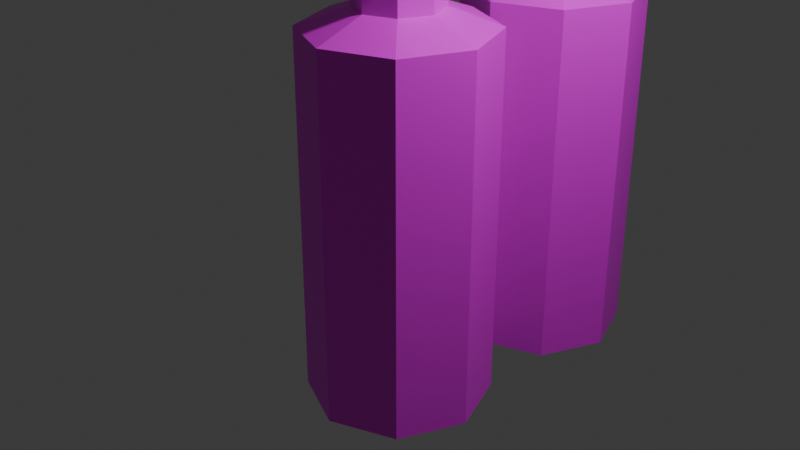 # Source: Ballon.blend  (saved by Blender 4.3.34; exported with 4.5.12 LTS)
import bpy
from mathutils import Matrix  # noqa: F401  (used for matrix-valued properties, if any)

bpy.ops.wm.read_factory_settings(use_empty=True)
scene = bpy.context.scene
scene.name = 'Scene'

# ---- collections
col_collection = bpy.data.collections.new('Collection'); scene.collection.children.link(col_collection)

# ---- images (referenced by path relative to the original .blend; pixels are not part of the script)
import os
ASSET_DIR = os.environ.get("B2B_ASSET_DIR", "")  # directory of the original .blend (textures are referenced by path, not embedded)
HERE = os.path.dirname(os.path.abspath(__file__))  # packed textures are extracted next to this script under _unpacked/

def load_image(name, relpath, width, height, colorspace="sRGB"):
    """Load a texture the original file referenced (path relative to the .blend, or extracted next to this script)."""
    p = next((c for c in (os.path.join(HERE, relpath), os.path.join(ASSET_DIR, relpath)) if relpath and os.path.exists(c)), "")
    if p:
        img = bpy.data.images.load(p, check_existing=True)
        img.name = name
    else:  # same state as the original file: an image datablock whose file is absent (Cycles renders it pink)
        img = bpy.data.images.new(name, width, height)
        img.source = "FILE"
        img.filepath = "//" + (relpath or name)
    img.colorspace_settings.name = colorspace
    return img
img_ballontexture_png = load_image('BallonTexture.png', 'BallonTexture.png', 1024, 1024, 'sRGB')
img_ballontexture_png_001 = load_image('BallonTexture.png.001', 'BallonTexture.png', 1024, 1024, 'sRGB')

# ---- materials (node trees are filled in below, after node groups)
mat_ballonmat = bpy.data.materials.new('BallonMat')
mat_ballonmat_001 = bpy.data.materials.new('BallonMat.001')

# ---- material node trees
mat_ballonmat.use_nodes = True; mat_ballonmat.node_tree.nodes.clear()
_N = mat_ballonmat.node_tree.nodes; _L = mat_ballonmat.node_tree.links
n0 = _N.new('ShaderNodeBsdfPrincipled'); n0.name = 'Принципиальный BSDF'; n0.location = (10, 300)
n1 = _N.new('ShaderNodeOutputMaterial'); n1.name = 'Вывод материала'; n1.location = (300, 300)
n2 = _N.new('ShaderNodeTexImage'); n2.name = 'Текстура изображения'; n2.location = (-270, 260)
n2.image = img_ballontexture_png
n2.interpolation = 'Closest'
n3 = _N.new('ShaderNodeMapping'); n3.name = 'Отображение'; n3.location = (-450, 260)
n4 = _N.new('ShaderNodeTexCoord'); n4.name = 'Текстурные координаты'; n4.location = (-630, 260)
_L.new(n0.outputs[0], n1.inputs[0])
_L.new(n2.outputs[0], n0.inputs[0])
_L.new(n3.outputs[0], n2.inputs[0])
_L.new(n4.outputs[2], n3.inputs[0])
n1.is_active_output = True
mat_ballonmat_001.use_nodes = True; mat_ballonmat_001.node_tree.nodes.clear()
_N = mat_ballonmat_001.node_tree.nodes; _L = mat_ballonmat_001.node_tree.links
n0 = _N.new('ShaderNodeBsdfPrincipled'); n0.name = 'Принципиальный BSDF'; n0.location = (10, 300)
n1 = _N.new('ShaderNodeOutputMaterial'); n1.name = 'Вывод материала'; n1.location = (300, 300)
n2 = _N.new('ShaderNodeTexImage'); n2.name = 'Текстура изображения'; n2.location = (-270, 260)
n2.image = img_ballontexture_png_001
n2.interpolation = 'Closest'
n3 = _N.new('ShaderNodeMapping'); n3.name = 'Отображение'; n3.location = (-450, 260)
n4 = _N.new('ShaderNodeTexCoord'); n4.name = 'Текстурные координаты'; n4.location = (-630, 260)
_L.new(n0.outputs[0], n1.inputs[0])
_L.new(n2.outputs[0], n0.inputs[0])
_L.new(n3.outputs[0], n2.inputs[0])
_L.new(n4.outputs[2], n3.inputs[0])
n1.is_active_output = True

# ---- world
world_world = bpy.data.worlds.new('World'); scene.world = world_world
world_world.use_nodes = True; world_world.node_tree.nodes.clear()
_N = world_world.node_tree.nodes; _L = world_world.node_tree.links
n0 = _N.new('ShaderNodeOutputWorld'); n0.name = 'World Output'; n0.location = (300, 300)
n1 = _N.new('ShaderNodeBackground'); n1.name = 'Background'; n1.location = (10, 300)
n1.inputs[0].default_value = (0.05088, 0.05088, 0.05088, 1.0)
_L.new(n1.outputs[0], n0.inputs[0])
n0.is_active_output = True
world_world.color = (0.05088, 0.05088, 0.05088)
world_world.sun_shadow_jitter_overblur = 0.0

# ---- cameras
cam_camera = bpy.data.cameras.new('Camera')
cam_camera.passepartout_alpha = 0.75
cam_camera.clip_end = 100.0
cam_camera.ortho_scale = 7.314
cam_camera.show_composition_thirds = True

# ---- lights
light_light = bpy.data.lights.new('Light', 'POINT')
light_light.energy = 1000.0
light_light.shadow_soft_size = 0.1

# ---- meshes
me_x = bpy.data.meshes.new('Цилиндр')
me_x.from_pydata([(0.0, -2.0, -1.0), (0.0, 2.2, -0.4588), (0.7071, -2.0, -0.7071), (0.3244, 2.2, -0.3244), (1.0, -2.0, 8.742e-08), (0.4588, 2.2, -9.617e-08), (0.7071, -2.0, 0.7071), (0.3244, 2.2, 0.3244), (0.0, -2.0, 1.0), (0.0, 2.2, 0.4588), (-0.7071, -2.0, 0.7071), (-0.3244, 2.2, 0.3244), (-1.0, -2.0, 8.742e-08), (-0.4588, 2.2, -9.617e-08), (-0.7071, -2.0, -0.7071), (-0.3244, 2.2, -0.3244), (0.7071, 2.0, -0.7071), (0.0, 2.0, -1.0), (1.0, 2.0, -8.742e-08), (0.7071, 2.0, 0.7071), (0.0, 2.0, 1.0), (-0.7071, 2.0, 0.7071), (-1.0, 2.0, -8.742e-08), (-0.7071, 2.0, -0.7071), (0.3244, 2.95, -0.3244), (7.508e-08, 2.95, -0.4588), (0.4588, 2.95, -1.289e-07), (0.3244, 2.95, 0.3244), (7.508e-08, 2.95, 0.4588), (-0.3244, 2.95, 0.3244), (-0.4588, 2.95, -1.289e-07), (-0.3244, 2.95, -0.3244), (0.5677, 2.908, -0.5677), (6.186e-08, 2.908, -0.8029), (0.8029, 2.908, -1.271e-07), (0.5677, 2.908, 0.5677), (6.186e-08, 2.908, 0.8029), (-0.5677, 2.908, 0.5677), (-0.8029, 2.908, -1.271e-07), (-0.5677, 2.908, -0.5677), (0.5677, 3.083, -0.5677), (6.186e-08, 3.083, -0.8029), (0.8029, 3.083, -1.348e-07), (0.5677, 3.083, 0.5677), (6.186e-08, 3.083, 0.8029), (-0.5677, 3.083, 0.5677), (-0.8029, 3.083, -1.348e-07), (-0.5677, 3.083, -0.5677)], [], [(0, 17, 16, 2), (2, 16, 18, 4), (4, 18, 19, 6), (6, 19, 20, 8), (8, 20, 21, 10), (10, 21, 22, 12), (15, 13, 30, 31), (12, 22, 23, 14), (14, 23, 17, 0), (0, 2, 4, 6, 8, 10, 12, 14), (1, 3, 16, 17), (3, 5, 18, 16), (5, 7, 19, 18), (7, 9, 20, 19), (9, 11, 21, 20), (11, 13, 22, 21), (13, 15, 23, 22), (15, 1, 17, 23), (11, 9, 28, 29), (7, 5, 26, 27), (3, 1, 25, 24), (1, 15, 31, 25), (13, 11, 29, 30), (9, 7, 27, 28), (5, 3, 24, 26), (24, 25, 33, 32), (27, 26, 34, 35), (29, 28, 36, 37), (31, 30, 38, 39), (26, 24, 32, 34), (28, 27, 35, 36), (30, 29, 37, 38), (25, 31, 39, 33), (34, 32, 40, 42), (40, 41, 47, 46, 45, 44, 43, 42), (39, 38, 46, 47), (37, 36, 44, 45), (35, 34, 42, 43), (32, 33, 41, 40), (33, 39, 47, 41), (38, 37, 45, 46), (36, 35, 43, 44)])
_uv = me_x.uv_layers.new(name='UVКарта')
_uv.uv.foreach_set('vector', [0.2738, 0.9835, 0.2738, 0.9911, 0.2719, 0.9911, 0.2719, 0.9835, 0.2719, 0.9835, 0.2719, 0.9911, 0.27, 0.9911, 0.27, 0.9835, 0.27, 0.9835, 0.27, 0.9911, 0.2681, 0.9911, 0.2681, 0.9835, 0.2681, 0.9835, 0.2681, 0.9911, 0.2662, 0.9911, 0.2662, 0.9835, 0.2662, 0.9835, 0.2662, 0.9911, 0.2643, 0.9911, 0.2643, 0.9835, 0.2643, 0.9835, 0.2643, 0.9911, 0.2624, 0.9911, 0.2624, 0.9835, 0.01148, 0.5146, 0.01099, 0.5134, 0.01099, 0.5134, 0.01148, 0.5146, 0.2624, 0.9835, 0.2624, 0.9911, 0.2605, 0.9911, 0.2605, 0.9835, 0.2605, 0.9835, 0.2605, 0.9911, 0.2586, 0.9911, 0.2586, 0.9835, 0.2639, 0.9883, 0.2664, 0.9873, 0.2675, 0.9847, 0.2664, 0.9821, 0.2639, 0.981, 0.2613, 0.9821, 0.2602, 0.9847, 0.2613, 0.9873, 0.01266, 0.5151, 0.01385, 0.5146, 0.01524, 0.516, 0.01266, 0.5171, 0.01385, 0.5146, 0.01433, 0.5134, 0.0163, 0.5134, 0.01524, 0.516, 0.01433, 0.5134, 0.01385, 0.5123, 0.01524, 0.5109, 0.0163, 0.5134, 0.01385, 0.5123, 0.01266, 0.5118, 0.01266, 0.5098, 0.01524, 0.5109, 0.01266, 0.5118, 0.01148, 0.5123, 0.01009, 0.5109, 0.01266, 0.5098, 0.01148, 0.5123, 0.01099, 0.5134, 0.009024, 0.5134, 0.01009, 0.5109, 0.01099, 0.5134, 0.01148, 0.5146, 0.01009, 0.516, 0.009024, 0.5134, 0.01148, 0.5146, 0.01266, 0.5151, 0.01266, 0.5171, 0.01009, 0.516, 0.01148, 0.5123, 0.01266, 0.5118, 0.01266, 0.5118, 0.01148, 0.5123, 0.01385, 0.5123, 0.01433, 0.5134, 0.01433, 0.5134, 0.01385, 0.5123, 0.01385, 0.5146, 0.01266, 0.5151, 0.01266, 0.5151, 0.01385, 0.5146, 0.01266, 0.5151, 0.01148, 0.5146, 0.01148, 0.5146, 0.01266, 0.5151, 0.01099, 0.5134, 0.01148, 0.5123, 0.01148, 0.5123, 0.01099, 0.5134, 0.01266, 0.5118, 0.01385, 0.5123, 0.01385, 0.5123, 0.01266, 0.5118, 0.01433, 0.5134, 0.01385, 0.5146, 0.01385, 0.5146, 0.01433, 0.5134, 0.01385, 0.5146, 0.01266, 0.5151, 0.01266, 0.5151, 0.01385, 0.5146, 0.01385, 0.5123, 0.01433, 0.5134, 0.01433, 0.5134, 0.01385, 0.5123, 0.01148, 0.5123, 0.01266, 0.5118, 0.01266, 0.5118, 0.01148, 0.5123, 0.01148, 0.5146, 0.01099, 0.5134, 0.01099, 0.5134, 0.01148, 0.5146, 0.01433, 0.5134, 0.01385, 0.5146, 0.01385, 0.5146, 0.01433, 0.5134, 0.01266, 0.5118, 0.01385, 0.5123, 0.01385, 0.5123, 0.01266, 0.5118, 0.01099, 0.5134, 0.01148, 0.5123, 0.01148, 0.5123, 0.01099, 0.5134, 0.01266, 0.5151, 0.01148, 0.5146, 0.01148, 0.5146, 0.01266, 0.5151, 0.2641, 0.9798, 0.2636, 0.9809, 0.2636, 0.9809, 0.2641, 0.9798, 0.2575, 0.9859, 0.2563, 0.9863, 0.2551, 0.9859, 0.2546, 0.9847, 0.2551, 0.9835, 0.2563, 0.983, 0.2575, 0.9835, 0.258, 0.9847, 0.2613, 0.9809, 0.2608, 0.9798, 0.2608, 0.9798, 0.2613, 0.9809, 0.2613, 0.9786, 0.2624, 0.9781, 0.2624, 0.9781, 0.2613, 0.9786, 0.2636, 0.9786, 0.2641, 0.9798, 0.2641, 0.9798, 0.2636, 0.9786, 0.2636, 0.9809, 0.2624, 0.9814, 0.2624, 0.9814, 0.2636, 0.9809, 0.2624, 0.9814, 0.2613, 0.9809, 0.2613, 0.9809, 0.2624, 0.9814, 0.2608, 0.9798, 0.2613, 0.9786, 0.2613, 0.9786, 0.2608, 0.9798, 0.2624, 0.9781, 0.2636, 0.9786, 0.2636, 0.9786, 0.2624, 0.9781])
me_x.materials.append(mat_ballonmat)
me_x.update()
me_001 = bpy.data.meshes.new('Цилиндр.001')
me_001.from_pydata([(0.0, -2.0, -1.0), (0.0, 2.2, -0.4588), (0.7071, -2.0, -0.7071), (0.3244, 2.2, -0.3244), (1.0, -2.0, 8.742e-08), (0.4588, 2.2, -9.617e-08), (0.7071, -2.0, 0.7071), (0.3244, 2.2, 0.3244), (0.0, -2.0, 1.0), (0.0, 2.2, 0.4588), (-0.7071, -2.0, 0.7071), (-0.3244, 2.2, 0.3244), (-1.0, -2.0, 8.742e-08), (-0.4588, 2.2, -9.617e-08), (-0.7071, -2.0, -0.7071), (-0.3244, 2.2, -0.3244), (0.7071, 2.0, -0.7071), (0.0, 2.0, -1.0), (1.0, 2.0, -8.742e-08), (0.7071, 2.0, 0.7071), (0.0, 2.0, 1.0), (-0.7071, 2.0, 0.7071), (-1.0, 2.0, -8.742e-08), (-0.7071, 2.0, -0.7071), (0.3244, 2.95, -0.3244), (7.508e-08, 2.95, -0.4588), (0.4588, 2.95, -1.289e-07), (0.3244, 2.95, 0.3244), (7.508e-08, 2.95, 0.4588), (-0.3244, 2.95, 0.3244), (-0.4588, 2.95, -1.289e-07), (-0.3244, 2.95, -0.3244), (0.5677, 2.908, -0.5677), (6.186e-08, 2.908, -0.8029), (0.8029, 2.908, -1.271e-07), (0.5677, 2.908, 0.5677), (6.186e-08, 2.908, 0.8029), (-0.5677, 2.908, 0.5677), (-0.8029, 2.908, -1.271e-07), (-0.5677, 2.908, -0.5677), (0.5677, 3.083, -0.5677), (6.186e-08, 3.083, -0.8029), (0.8029, 3.083, -1.348e-07), (0.5677, 3.083, 0.5677), (6.186e-08, 3.083, 0.8029), (-0.5677, 3.083, 0.5677), (-0.8029, 3.083, -1.348e-07), (-0.5677, 3.083, -0.5677)], [], [(0, 17, 16, 2), (2, 16, 18, 4), (4, 18, 19, 6), (6, 19, 20, 8), (8, 20, 21, 10), (10, 21, 22, 12), (15, 13, 30, 31), (12, 22, 23, 14), (14, 23, 17, 0), (0, 2, 4, 6, 8, 10, 12, 14), (1, 3, 16, 17), (3, 5, 18, 16), (5, 7, 19, 18), (7, 9, 20, 19), (9, 11, 21, 20), (11, 13, 22, 21), (13, 15, 23, 22), (15, 1, 17, 23), (11, 9, 28, 29), (7, 5, 26, 27), (3, 1, 25, 24), (1, 15, 31, 25), (13, 11, 29, 30), (9, 7, 27, 28), (5, 3, 24, 26), (24, 25, 33, 32), (27, 26, 34, 35), (29, 28, 36, 37), (31, 30, 38, 39), (26, 24, 32, 34), (28, 27, 35, 36), (30, 29, 37, 38), (25, 31, 39, 33), (34, 32, 40, 42), (40, 41, 47, 46, 45, 44, 43, 42), (39, 38, 46, 47), (37, 36, 44, 45), (35, 34, 42, 43), (32, 33, 41, 40), (33, 39, 47, 41), (38, 37, 45, 46), (36, 35, 43, 44)])
_uv = me_001.uv_layers.new(name='UVКарта')
_uv.uv.foreach_set('vector', [0.05357, 0.9848, 0.05357, 0.9924, 0.05167, 0.9924, 0.05167, 0.9848, 0.05167, 0.9848, 0.05167, 0.9924, 0.04978, 0.9924, 0.04978, 0.9848, 0.04978, 0.9848, 0.04978, 0.9924, 0.04788, 0.9924, 0.04788, 0.9848, 0.04788, 0.9848, 0.04788, 0.9924, 0.04599, 0.9924, 0.04599, 0.9848, 0.04599, 0.9848, 0.04599, 0.9924, 0.04409, 0.9924, 0.04409, 0.9848, 0.04409, 0.9848, 0.04409, 0.9924, 0.04219, 0.9924, 0.04219, 0.9848, 0.01148, 0.5146, 0.01099, 0.5134, 0.01099, 0.5134, 0.01148, 0.5146, 0.04219, 0.9848, 0.04219, 0.9924, 0.0403, 0.9924, 0.0403, 0.9848, 0.0403, 0.9848, 0.0403, 0.9924, 0.0384, 0.9924, 0.0384, 0.9848, 0.04978, 0.9908, 0.05235, 0.9897, 0.05342, 0.9871, 0.05235, 0.9846, 0.04978, 0.9835, 0.0472, 0.9846, 0.04614, 0.9871, 0.0472, 0.9897, 0.01266, 0.5151, 0.01385, 0.5146, 0.01524, 0.516, 0.01266, 0.5171, 0.01385, 0.5146, 0.01433, 0.5134, 0.0163, 0.5134, 0.01524, 0.516, 0.01433, 0.5134, 0.01385, 0.5123, 0.01524, 0.5109, 0.0163, 0.5134, 0.01385, 0.5123, 0.01266, 0.5118, 0.01266, 0.5098, 0.01524, 0.5109, 0.01266, 0.5118, 0.01148, 0.5123, 0.01009, 0.5109, 0.01266, 0.5098, 0.01148, 0.5123, 0.01099, 0.5134, 0.009024, 0.5134, 0.01009, 0.5109, 0.01099, 0.5134, 0.01148, 0.5146, 0.01009, 0.516, 0.009024, 0.5134, 0.01148, 0.5146, 0.01266, 0.5151, 0.01266, 0.5171, 0.01009, 0.516, 0.01148, 0.5123, 0.01266, 0.5118, 0.01266, 0.5118, 0.01148, 0.5123, 0.01385, 0.5123, 0.01433, 0.5134, 0.01433, 0.5134, 0.01385, 0.5123, 0.01385, 0.5146, 0.01266, 0.5151, 0.01266, 0.5151, 0.01385, 0.5146, 0.01266, 0.5151, 0.01148, 0.5146, 0.01148, 0.5146, 0.01266, 0.5151, 0.01099, 0.5134, 0.01148, 0.5123, 0.01148, 0.5123, 0.01099, 0.5134, 0.01266, 0.5118, 0.01385, 0.5123, 0.01385, 0.5123, 0.01266, 0.5118, 0.01433, 0.5134, 0.01385, 0.5146, 0.01385, 0.5146, 0.01433, 0.5134, 0.01385, 0.5146, 0.01266, 0.5151, 0.01266, 0.5151, 0.01385, 0.5146, 0.01385, 0.5123, 0.01433, 0.5134, 0.01433, 0.5134, 0.01385, 0.5123, 0.01148, 0.5123, 0.01266, 0.5118, 0.01266, 0.5118, 0.01148, 0.5123, 0.01148, 0.5146, 0.01099, 0.5134, 0.01099, 0.5134, 0.01148, 0.5146, 0.01433, 0.5134, 0.01385, 0.5146, 0.01385, 0.5146, 0.01433, 0.5134, 0.01266, 0.5118, 0.01385, 0.5123, 0.01385, 0.5123, 0.01266, 0.5118, 0.01099, 0.5134, 0.01148, 0.5123, 0.01148, 0.5123, 0.01099, 0.5134, 0.01266, 0.5151, 0.01148, 0.5146, 0.01148, 0.5146, 0.01266, 0.5151, 0.04386, 0.981, 0.04337, 0.9822, 0.04337, 0.9822, 0.04386, 0.981, 0.04337, 0.9883, 0.04219, 0.9888, 0.04101, 0.9883, 0.04052, 0.9871, 0.04101, 0.986, 0.04219, 0.9855, 0.04337, 0.986, 0.04386, 0.9871, 0.04101, 0.9822, 0.04052, 0.981, 0.04052, 0.981, 0.04101, 0.9822, 0.04101, 0.9798, 0.04219, 0.9793, 0.04219, 0.9793, 0.04101, 0.9798, 0.04337, 0.9798, 0.04386, 0.981, 0.04386, 0.981, 0.04337, 0.9798, 0.04337, 0.9822, 0.04219, 0.9827, 0.04219, 0.9827, 0.04337, 0.9822, 0.04219, 0.9827, 0.04101, 0.9822, 0.04101, 0.9822, 0.04219, 0.9827, 0.04052, 0.981, 0.04101, 0.9798, 0.04101, 0.9798, 0.04052, 0.981, 0.04219, 0.9793, 0.04337, 0.9798, 0.04337, 0.9798, 0.04219, 0.9793])
me_001.materials.append(mat_ballonmat_001)
me_001.update()

# ---- objects
ob_light = bpy.data.objects.new('Light', light_light)
ob_camera = bpy.data.objects.new('Camera', cam_camera)
ob_x = bpy.data.objects.new('Цилиндр', me_x)
ob_001 = bpy.data.objects.new('Цилиндр.001', me_001)

# ---- transforms, parenting, visibility, modifiers, constraints
ob_light.location = (4.076, 1.005, 5.904)
ob_light.rotation_euler = (0.6503, 0.05522, 1.866)
ob_light.lock_rotations_4d = False
ob_light.empty_display_type = 'ARROWS'
ob_light.color = (0.0, 0.0, 0.0, 0.0)
ob_light.lineart.crease_threshold = 0.0
ob_camera.location = (7.359, -6.926, 4.958)
ob_camera.rotation_euler = (1.109, 0.0, 0.8149)
ob_camera.lock_rotations_4d = False
ob_camera.empty_display_type = 'ARROWS'
ob_camera.color = (0.0, 0.0, 0.0, 0.0)
ob_camera.display_type = 'WIRE'
ob_camera.lineart.crease_threshold = 0.0
ob_x.location = (0.0, 0.0, 0.0)
ob_x.rotation_euler = (1.571, -0.0, 0.0)
ob_001.location = (0.0, 2.257, 0.0)
ob_001.rotation_euler = (1.571, -0.0, 0.0)

# ---- collection membership
col_collection.objects.link(ob_light)
col_collection.objects.link(ob_camera)
col_collection.objects.link(ob_x)
col_collection.objects.link(ob_001)

# ---- scene / render settings (as saved in the file)
scene.camera = ob_camera
scene.frame_start = 1; scene.frame_end = 250; scene.frame_set(1)
scene.render.engine = 'CYCLES'
scene.render.image_settings.file_format = 'JPEG'
scene.render.image_settings.color_mode = 'RGB'
scene.render.image_settings.quality = 100
scene.render.use_border = True
scene.render.use_simplify = True
scene.cycles.samples = 64
scene.cycles.texture_limit = '2048'
scene.eevee.taa_samples = 32
bpy.context.view_layer.update()
